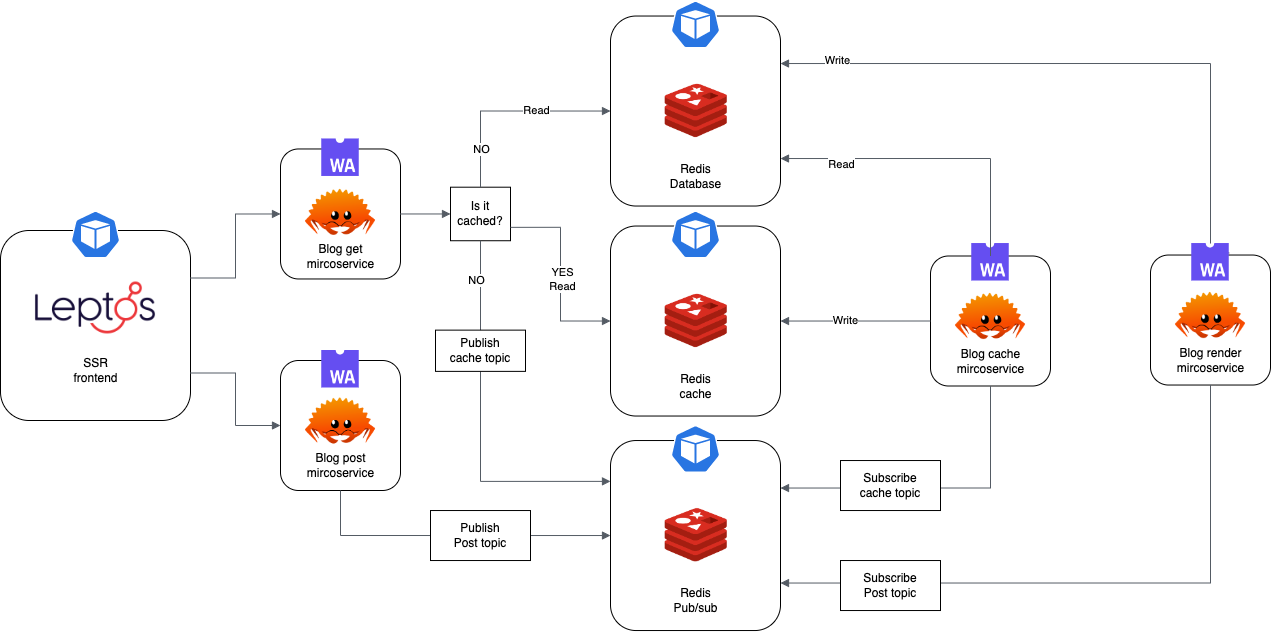

The diagram above was exported from draw.io. Its source (the exported page's mxGraphModel, read from the mxfile embedded in the PNG):
<mxGraphModel dx="1841" dy="960" grid="1" gridSize="10" guides="1" tooltips="1" connect="1" arrows="1" fold="1" page="1" pageScale="1" pageWidth="850" pageHeight="1100" math="0" shadow="0">
  <root>
    <mxCell id="0" />
    <mxCell id="1" parent="0" />
    <mxCell id="0HTmdkVEXk-RJ5kZQGaz-10" value="" style="rounded=1;whiteSpace=wrap;html=1;" parent="1" vertex="1">
      <mxGeometry x="970" y="435.5300000000001" width="170" height="190" as="geometry" />
    </mxCell>
    <mxCell id="yRNWMfG2K2iIrsNdLxqQ-3" value="" style="rounded=1;whiteSpace=wrap;html=1;" parent="1" vertex="1">
      <mxGeometry x="360" y="440" width="190" height="190" as="geometry" />
    </mxCell>
    <mxCell id="yRNWMfG2K2iIrsNdLxqQ-5" value="" style="rounded=1;whiteSpace=wrap;html=1;" parent="1" vertex="1">
      <mxGeometry x="640" y="358.47" width="120" height="130" as="geometry" />
    </mxCell>
    <mxCell id="yRNWMfG2K2iIrsNdLxqQ-2" value="" style="shape=image;verticalLabelPosition=bottom;labelBackgroundColor=default;verticalAlign=top;aspect=fixed;imageAspect=0;image=data:image/png,(base64 omitted: 60368 chars);" parent="1" vertex="1">
      <mxGeometry x="390" y="485" width="130" height="65" as="geometry" />
    </mxCell>
    <mxCell id="yRNWMfG2K2iIrsNdLxqQ-4" value="" style="sketch=0;html=1;dashed=0;whitespace=wrap;fillColor=#2875E2;strokeColor=#ffffff;points=[[0.005,0.63,0],[0.1,0.2,0],[0.9,0.2,0],[0.5,0,0],[0.995,0.63,0],[0.72,0.99,0],[0.5,1,0],[0.28,0.99,0]];verticalLabelPosition=bottom;align=center;verticalAlign=top;shape=mxgraph.kubernetes.icon;prIcon=pod" parent="1" vertex="1">
      <mxGeometry x="430" y="420" width="50" height="48" as="geometry" />
    </mxCell>
    <mxCell id="0HTmdkVEXk-RJ5kZQGaz-1" value="" style="shape=image;verticalLabelPosition=bottom;labelBackgroundColor=default;verticalAlign=top;aspect=fixed;imageAspect=0;image=https://upload.wikimedia.org/wikipedia/commons/thumb/1/1f/WebAssembly_Logo.svg/2048px-WebAssembly_Logo.svg.png;" parent="1" vertex="1">
      <mxGeometry x="681.25" y="348.47" width="37.5" height="37.5" as="geometry" />
    </mxCell>
    <mxCell id="0HTmdkVEXk-RJ5kZQGaz-2" value="SSR&lt;br&gt;frontend" style="text;html=1;align=center;verticalAlign=middle;resizable=0;points=[];autosize=1;strokeColor=none;fillColor=none;" parent="1" vertex="1">
      <mxGeometry x="420" y="560" width="70" height="40" as="geometry" />
    </mxCell>
    <mxCell id="0HTmdkVEXk-RJ5kZQGaz-3" value="Blog get&lt;br&gt;mircoservice" style="text;html=1;align=center;verticalAlign=middle;resizable=0;points=[];autosize=1;strokeColor=none;fillColor=none;" parent="1" vertex="1">
      <mxGeometry x="655" y="446.47" width="90" height="40" as="geometry" />
    </mxCell>
    <mxCell id="0HTmdkVEXk-RJ5kZQGaz-4" value="" style="shape=image;verticalLabelPosition=bottom;labelBackgroundColor=default;verticalAlign=top;aspect=fixed;imageAspect=0;image=https://upload.wikimedia.org/wikipedia/commons/thumb/2/20/Rustacean-orig-noshadow.svg/220px-Rustacean-orig-noshadow.svg.png;" parent="1" vertex="1">
      <mxGeometry x="662.5" y="396.35" width="75" height="50.12" as="geometry" />
    </mxCell>
    <mxCell id="0HTmdkVEXk-RJ5kZQGaz-5" value="" style="rounded=1;whiteSpace=wrap;html=1;" parent="1" vertex="1">
      <mxGeometry x="640" y="570" width="120" height="130" as="geometry" />
    </mxCell>
    <mxCell id="0HTmdkVEXk-RJ5kZQGaz-6" value="" style="shape=image;verticalLabelPosition=bottom;labelBackgroundColor=default;verticalAlign=top;aspect=fixed;imageAspect=0;image=https://upload.wikimedia.org/wikipedia/commons/thumb/1/1f/WebAssembly_Logo.svg/2048px-WebAssembly_Logo.svg.png;" parent="1" vertex="1">
      <mxGeometry x="681.25" y="560" width="37.5" height="37.5" as="geometry" />
    </mxCell>
    <mxCell id="0HTmdkVEXk-RJ5kZQGaz-7" value="Blog post&lt;br&gt;mircoservice" style="text;html=1;align=center;verticalAlign=middle;resizable=0;points=[];autosize=1;strokeColor=none;fillColor=none;" parent="1" vertex="1">
      <mxGeometry x="655" y="655.06" width="90" height="40" as="geometry" />
    </mxCell>
    <mxCell id="0HTmdkVEXk-RJ5kZQGaz-8" value="" style="shape=image;verticalLabelPosition=bottom;labelBackgroundColor=default;verticalAlign=top;aspect=fixed;imageAspect=0;image=https://upload.wikimedia.org/wikipedia/commons/thumb/2/20/Rustacean-orig-noshadow.svg/220px-Rustacean-orig-noshadow.svg.png;" parent="1" vertex="1">
      <mxGeometry x="662.5" y="604.9399999999999" width="75" height="50.12" as="geometry" />
    </mxCell>
    <mxCell id="0HTmdkVEXk-RJ5kZQGaz-9" value="" style="shape=image;verticalLabelPosition=bottom;labelBackgroundColor=default;verticalAlign=top;aspect=fixed;imageAspect=0;image=https://dwglogo.com/wp-content/uploads/2017/12/1100px_Redis_Logo_01.png;clipPath=inset(19.08% 24% 18.6% 23%);" parent="1" vertex="1">
      <mxGeometry x="1016.25" y="499.09000000000003" width="77.5" height="62.88" as="geometry" />
    </mxCell>
    <mxCell id="0HTmdkVEXk-RJ5kZQGaz-11" value="" style="sketch=0;html=1;dashed=0;whitespace=wrap;fillColor=#2875E2;strokeColor=#ffffff;points=[[0.005,0.63,0],[0.1,0.2,0],[0.9,0.2,0],[0.5,0,0],[0.995,0.63,0],[0.72,0.99,0],[0.5,1,0],[0.28,0.99,0]];verticalLabelPosition=bottom;align=center;verticalAlign=top;shape=mxgraph.kubernetes.icon;prIcon=pod" parent="1" vertex="1">
      <mxGeometry x="1030" y="420.0000000000001" width="50" height="48" as="geometry" />
    </mxCell>
    <mxCell id="0HTmdkVEXk-RJ5kZQGaz-12" value="Redis&lt;br&gt;cache" style="text;html=1;align=center;verticalAlign=middle;resizable=0;points=[];autosize=1;strokeColor=none;fillColor=none;" parent="1" vertex="1">
      <mxGeometry x="1025" y="575.53" width="60" height="40" as="geometry" />
    </mxCell>
    <mxCell id="0HTmdkVEXk-RJ5kZQGaz-14" value="" style="rounded=1;whiteSpace=wrap;html=1;" parent="1" vertex="1">
      <mxGeometry x="970" y="650.0300000000001" width="170" height="190" as="geometry" />
    </mxCell>
    <mxCell id="0HTmdkVEXk-RJ5kZQGaz-15" value="" style="shape=image;verticalLabelPosition=bottom;labelBackgroundColor=default;verticalAlign=top;aspect=fixed;imageAspect=0;image=https://dwglogo.com/wp-content/uploads/2017/12/1100px_Redis_Logo_01.png;clipPath=inset(19.08% 24% 18.6% 23%);" parent="1" vertex="1">
      <mxGeometry x="1016.25" y="713.59" width="77.5" height="62.88" as="geometry" />
    </mxCell>
    <mxCell id="0HTmdkVEXk-RJ5kZQGaz-16" value="" style="sketch=0;html=1;dashed=0;whitespace=wrap;fillColor=#2875E2;strokeColor=#ffffff;points=[[0.005,0.63,0],[0.1,0.2,0],[0.9,0.2,0],[0.5,0,0],[0.995,0.63,0],[0.72,0.99,0],[0.5,1,0],[0.28,0.99,0]];verticalLabelPosition=bottom;align=center;verticalAlign=top;shape=mxgraph.kubernetes.icon;prIcon=pod" parent="1" vertex="1">
      <mxGeometry x="1030" y="634.5000000000001" width="50" height="48" as="geometry" />
    </mxCell>
    <mxCell id="0HTmdkVEXk-RJ5kZQGaz-17" value="Redis&lt;br&gt;Pub/sub" style="text;html=1;align=center;verticalAlign=middle;resizable=0;points=[];autosize=1;strokeColor=none;fillColor=none;" parent="1" vertex="1">
      <mxGeometry x="1020" y="790.0300000000001" width="70" height="40" as="geometry" />
    </mxCell>
    <mxCell id="0HTmdkVEXk-RJ5kZQGaz-18" value="" style="rounded=1;whiteSpace=wrap;html=1;" parent="1" vertex="1">
      <mxGeometry x="970" y="225.53000000000011" width="170" height="190" as="geometry" />
    </mxCell>
    <mxCell id="0HTmdkVEXk-RJ5kZQGaz-19" value="" style="shape=image;verticalLabelPosition=bottom;labelBackgroundColor=default;verticalAlign=top;aspect=fixed;imageAspect=0;image=https://dwglogo.com/wp-content/uploads/2017/12/1100px_Redis_Logo_01.png;clipPath=inset(19.08% 24% 18.6% 23%);" parent="1" vertex="1">
      <mxGeometry x="1016.25" y="289.09000000000003" width="77.5" height="62.88" as="geometry" />
    </mxCell>
    <mxCell id="0HTmdkVEXk-RJ5kZQGaz-20" value="" style="sketch=0;html=1;dashed=0;whitespace=wrap;fillColor=#2875E2;strokeColor=#ffffff;points=[[0.005,0.63,0],[0.1,0.2,0],[0.9,0.2,0],[0.5,0,0],[0.995,0.63,0],[0.72,0.99,0],[0.5,1,0],[0.28,0.99,0]];verticalLabelPosition=bottom;align=center;verticalAlign=top;shape=mxgraph.kubernetes.icon;prIcon=pod" parent="1" vertex="1">
      <mxGeometry x="1030" y="210.00000000000014" width="50" height="48" as="geometry" />
    </mxCell>
    <mxCell id="0HTmdkVEXk-RJ5kZQGaz-21" value="Redis&lt;br&gt;Database" style="text;html=1;align=center;verticalAlign=middle;resizable=0;points=[];autosize=1;strokeColor=none;fillColor=none;" parent="1" vertex="1">
      <mxGeometry x="1020" y="365.5300000000001" width="70" height="40" as="geometry" />
    </mxCell>
    <mxCell id="0HTmdkVEXk-RJ5kZQGaz-22" value="" style="rounded=1;whiteSpace=wrap;html=1;" parent="1" vertex="1">
      <mxGeometry x="1510" y="464.53" width="120" height="130" as="geometry" />
    </mxCell>
    <mxCell id="0HTmdkVEXk-RJ5kZQGaz-24" value="Blog render&lt;br&gt;mircoservice" style="text;html=1;align=center;verticalAlign=middle;resizable=0;points=[];autosize=1;strokeColor=none;fillColor=none;" parent="1" vertex="1">
      <mxGeometry x="1525" y="549.5899999999999" width="90" height="40" as="geometry" />
    </mxCell>
    <mxCell id="0HTmdkVEXk-RJ5kZQGaz-25" value="" style="shape=image;verticalLabelPosition=bottom;labelBackgroundColor=default;verticalAlign=top;aspect=fixed;imageAspect=0;image=https://upload.wikimedia.org/wikipedia/commons/thumb/2/20/Rustacean-orig-noshadow.svg/220px-Rustacean-orig-noshadow.svg.png;" parent="1" vertex="1">
      <mxGeometry x="1532.5" y="499.47" width="75" height="50.12" as="geometry" />
    </mxCell>
    <mxCell id="0HTmdkVEXk-RJ5kZQGaz-26" value="" style="edgeStyle=orthogonalEdgeStyle;html=1;endArrow=block;elbow=vertical;startArrow=none;endFill=1;strokeColor=#545B64;rounded=0;exitX=1;exitY=0.75;exitDx=0;exitDy=0;entryX=0;entryY=0.5;entryDx=0;entryDy=0;" parent="1" source="yRNWMfG2K2iIrsNdLxqQ-3" target="0HTmdkVEXk-RJ5kZQGaz-5" edge="1">
      <mxGeometry width="100" relative="1" as="geometry">
        <mxPoint x="380" y="690" as="sourcePoint" />
        <mxPoint x="550" y="690" as="targetPoint" />
      </mxGeometry>
    </mxCell>
    <mxCell id="0HTmdkVEXk-RJ5kZQGaz-27" value="" style="edgeStyle=orthogonalEdgeStyle;html=1;endArrow=block;elbow=vertical;startArrow=none;endFill=1;strokeColor=#545B64;rounded=0;exitX=1;exitY=0.25;exitDx=0;exitDy=0;entryX=0;entryY=0.5;entryDx=0;entryDy=0;" parent="1" source="yRNWMfG2K2iIrsNdLxqQ-3" target="yRNWMfG2K2iIrsNdLxqQ-5" edge="1">
      <mxGeometry width="100" relative="1" as="geometry">
        <mxPoint x="560" y="592.5" as="sourcePoint" />
        <mxPoint x="650" y="621.44" as="targetPoint" />
      </mxGeometry>
    </mxCell>
    <mxCell id="0HTmdkVEXk-RJ5kZQGaz-29" value="" style="edgeStyle=orthogonalEdgeStyle;html=1;endArrow=block;elbow=vertical;startArrow=none;endFill=1;strokeColor=#545B64;rounded=0;entryX=0;entryY=0.5;entryDx=0;entryDy=0;exitX=0.5;exitY=1;exitDx=0;exitDy=0;" parent="1" source="0HTmdkVEXk-RJ5kZQGaz-5" target="0HTmdkVEXk-RJ5kZQGaz-14" edge="1">
      <mxGeometry width="100" relative="1" as="geometry">
        <mxPoint x="380" y="600" as="sourcePoint" />
        <mxPoint x="480" y="600" as="targetPoint" />
      </mxGeometry>
    </mxCell>
    <mxCell id="0HTmdkVEXk-RJ5kZQGaz-30" value="Publish&lt;br&gt;Post topic" style="rounded=0;whiteSpace=wrap;html=1;" parent="1" vertex="1">
      <mxGeometry x="790" y="720.03" width="100" height="50" as="geometry" />
    </mxCell>
    <mxCell id="0HTmdkVEXk-RJ5kZQGaz-35" value="Is it cached?" style="rounded=0;whiteSpace=wrap;html=1;" parent="1" vertex="1">
      <mxGeometry x="810" y="396.70000000000005" width="60" height="53.53" as="geometry" />
    </mxCell>
    <mxCell id="0HTmdkVEXk-RJ5kZQGaz-36" value="" style="edgeStyle=orthogonalEdgeStyle;html=1;endArrow=block;elbow=vertical;startArrow=none;endFill=1;strokeColor=#545B64;rounded=0;exitX=1;exitY=0.5;exitDx=0;exitDy=0;entryX=0;entryY=0.5;entryDx=0;entryDy=0;" parent="1" source="yRNWMfG2K2iIrsNdLxqQ-5" target="0HTmdkVEXk-RJ5kZQGaz-35" edge="1">
      <mxGeometry width="100" relative="1" as="geometry">
        <mxPoint x="500" y="580" as="sourcePoint" />
        <mxPoint x="600" y="580" as="targetPoint" />
      </mxGeometry>
    </mxCell>
    <mxCell id="0HTmdkVEXk-RJ5kZQGaz-37" value="" style="edgeStyle=orthogonalEdgeStyle;html=1;endArrow=none;elbow=vertical;startArrow=block;startFill=1;strokeColor=#545B64;rounded=0;exitX=1;exitY=0.75;exitDx=0;exitDy=0;entryX=0.5;entryY=1;entryDx=0;entryDy=0;" parent="1" source="0HTmdkVEXk-RJ5kZQGaz-14" target="0HTmdkVEXk-RJ5kZQGaz-22" edge="1">
      <mxGeometry width="100" relative="1" as="geometry">
        <mxPoint x="1140" y="697.5300000000002" as="sourcePoint" />
        <mxPoint x="1370" y="698" as="targetPoint" />
      </mxGeometry>
    </mxCell>
    <mxCell id="0HTmdkVEXk-RJ5kZQGaz-38" value="Subscribe&lt;br&gt;Post topic" style="rounded=0;whiteSpace=wrap;html=1;" parent="1" vertex="1">
      <mxGeometry x="1200" y="770.03" width="100" height="50" as="geometry" />
    </mxCell>
    <mxCell id="0HTmdkVEXk-RJ5kZQGaz-39" value="" style="edgeStyle=orthogonalEdgeStyle;html=1;endArrow=block;elbow=vertical;startArrow=none;endFill=1;strokeColor=#545B64;rounded=0;exitX=1;exitY=0.75;exitDx=0;exitDy=0;entryX=0;entryY=0.5;entryDx=0;entryDy=0;" parent="1" source="0HTmdkVEXk-RJ5kZQGaz-35" target="0HTmdkVEXk-RJ5kZQGaz-10" edge="1">
      <mxGeometry width="100" relative="1" as="geometry">
        <mxPoint x="530" y="580" as="sourcePoint" />
        <mxPoint x="630" y="580" as="targetPoint" />
      </mxGeometry>
    </mxCell>
    <mxCell id="0HTmdkVEXk-RJ5kZQGaz-40" value="YES&lt;br&gt;Read" style="edgeLabel;html=1;align=center;verticalAlign=middle;resizable=0;points=[];" parent="0HTmdkVEXk-RJ5kZQGaz-39" connectable="0" vertex="1">
      <mxGeometry x="0.1886" y="1" relative="1" as="geometry">
        <mxPoint y="-13" as="offset" />
      </mxGeometry>
    </mxCell>
    <mxCell id="0HTmdkVEXk-RJ5kZQGaz-41" value="" style="edgeStyle=orthogonalEdgeStyle;html=1;endArrow=block;elbow=vertical;startArrow=none;endFill=1;strokeColor=#545B64;rounded=0;exitX=0.5;exitY=1;exitDx=0;exitDy=0;entryX=0;entryY=0.215;entryDx=0;entryDy=0;entryPerimeter=0;" parent="1" source="0HTmdkVEXk-RJ5kZQGaz-35" target="0HTmdkVEXk-RJ5kZQGaz-14" edge="1">
      <mxGeometry width="100" relative="1" as="geometry">
        <mxPoint x="530" y="580" as="sourcePoint" />
        <mxPoint x="630" y="580" as="targetPoint" />
      </mxGeometry>
    </mxCell>
    <mxCell id="0HTmdkVEXk-RJ5kZQGaz-43" value="NO" style="edgeLabel;html=1;align=center;verticalAlign=middle;resizable=0;points=[];" parent="0HTmdkVEXk-RJ5kZQGaz-41" connectable="0" vertex="1">
      <mxGeometry x="-0.7427" relative="1" as="geometry">
        <mxPoint x="-5" y="-9" as="offset" />
      </mxGeometry>
    </mxCell>
    <mxCell id="0HTmdkVEXk-RJ5kZQGaz-44" value="Publish&lt;br&gt;cache topic" style="rounded=0;whiteSpace=wrap;html=1;" parent="1" vertex="1">
      <mxGeometry x="795" y="539.63" width="90" height="41.25" as="geometry" />
    </mxCell>
    <mxCell id="0HTmdkVEXk-RJ5kZQGaz-47" value="" style="edgeStyle=orthogonalEdgeStyle;html=1;endArrow=block;elbow=vertical;startArrow=none;endFill=1;strokeColor=#545B64;rounded=0;exitX=0.5;exitY=0;exitDx=0;exitDy=0;entryX=0;entryY=0.5;entryDx=0;entryDy=0;" parent="1" source="0HTmdkVEXk-RJ5kZQGaz-35" target="0HTmdkVEXk-RJ5kZQGaz-18" edge="1">
      <mxGeometry width="100" relative="1" as="geometry">
        <mxPoint x="760" y="580" as="sourcePoint" />
        <mxPoint x="860" y="580" as="targetPoint" />
      </mxGeometry>
    </mxCell>
    <mxCell id="0HTmdkVEXk-RJ5kZQGaz-48" value="NO" style="edgeLabel;html=1;align=center;verticalAlign=middle;resizable=0;points=[];" parent="0HTmdkVEXk-RJ5kZQGaz-47" connectable="0" vertex="1">
      <mxGeometry x="-0.7472" y="2" relative="1" as="geometry">
        <mxPoint x="2" y="-12" as="offset" />
      </mxGeometry>
    </mxCell>
    <mxCell id="0HTmdkVEXk-RJ5kZQGaz-55" value="Read" style="edgeLabel;html=1;align=center;verticalAlign=middle;resizable=0;points=[];" parent="0HTmdkVEXk-RJ5kZQGaz-47" connectable="0" vertex="1">
      <mxGeometry x="0.2762" y="1" relative="1" as="geometry">
        <mxPoint as="offset" />
      </mxGeometry>
    </mxCell>
    <mxCell id="0HTmdkVEXk-RJ5kZQGaz-49" value="" style="rounded=1;whiteSpace=wrap;html=1;" parent="1" vertex="1">
      <mxGeometry x="1290" y="465.5" width="120" height="130" as="geometry" />
    </mxCell>
    <mxCell id="0HTmdkVEXk-RJ5kZQGaz-50" value="" style="shape=image;verticalLabelPosition=bottom;labelBackgroundColor=default;verticalAlign=top;aspect=fixed;imageAspect=0;image=https://upload.wikimedia.org/wikipedia/commons/thumb/1/1f/WebAssembly_Logo.svg/2048px-WebAssembly_Logo.svg.png;" parent="1" vertex="1">
      <mxGeometry x="1331.25" y="453.03" width="37.5" height="37.5" as="geometry" />
    </mxCell>
    <mxCell id="0HTmdkVEXk-RJ5kZQGaz-51" value="Blog cache&lt;br&gt;mircoservice" style="text;html=1;align=center;verticalAlign=middle;resizable=0;points=[];autosize=1;strokeColor=none;fillColor=none;" parent="1" vertex="1">
      <mxGeometry x="1305" y="550.5599999999998" width="90" height="40" as="geometry" />
    </mxCell>
    <mxCell id="0HTmdkVEXk-RJ5kZQGaz-52" value="" style="shape=image;verticalLabelPosition=bottom;labelBackgroundColor=default;verticalAlign=top;aspect=fixed;imageAspect=0;image=https://upload.wikimedia.org/wikipedia/commons/thumb/2/20/Rustacean-orig-noshadow.svg/220px-Rustacean-orig-noshadow.svg.png;" parent="1" vertex="1">
      <mxGeometry x="1312.5" y="500.44000000000005" width="75" height="50.12" as="geometry" />
    </mxCell>
    <mxCell id="0HTmdkVEXk-RJ5kZQGaz-53" value="" style="edgeStyle=orthogonalEdgeStyle;html=1;endArrow=block;elbow=vertical;startArrow=none;endFill=1;strokeColor=#545B64;rounded=0;exitX=0.5;exitY=1;exitDx=0;exitDy=0;entryX=1;entryY=0.25;entryDx=0;entryDy=0;" parent="1" source="0HTmdkVEXk-RJ5kZQGaz-49" target="0HTmdkVEXk-RJ5kZQGaz-14" edge="1">
      <mxGeometry width="100" relative="1" as="geometry">
        <mxPoint x="760" y="580" as="sourcePoint" />
        <mxPoint x="860" y="580" as="targetPoint" />
      </mxGeometry>
    </mxCell>
    <mxCell id="0HTmdkVEXk-RJ5kZQGaz-54" value="Subscribe&lt;br&gt;cache topic" style="rounded=0;whiteSpace=wrap;html=1;" parent="1" vertex="1">
      <mxGeometry x="1200" y="670.03" width="100" height="50" as="geometry" />
    </mxCell>
    <mxCell id="0HTmdkVEXk-RJ5kZQGaz-56" value="" style="edgeStyle=orthogonalEdgeStyle;html=1;endArrow=none;elbow=vertical;startArrow=block;startFill=1;strokeColor=#545B64;rounded=0;exitX=1;exitY=0.75;exitDx=0;exitDy=0;entryX=0.5;entryY=0;entryDx=0;entryDy=0;" parent="1" source="0HTmdkVEXk-RJ5kZQGaz-18" target="0HTmdkVEXk-RJ5kZQGaz-49" edge="1">
      <mxGeometry width="100" relative="1" as="geometry">
        <mxPoint x="760" y="570" as="sourcePoint" />
        <mxPoint x="860" y="570" as="targetPoint" />
      </mxGeometry>
    </mxCell>
    <mxCell id="0HTmdkVEXk-RJ5kZQGaz-57" value="Read" style="edgeLabel;html=1;align=center;verticalAlign=middle;resizable=0;points=[];" parent="0HTmdkVEXk-RJ5kZQGaz-56" connectable="0" vertex="1">
      <mxGeometry x="0.5037" y="1" relative="1" as="geometry">
        <mxPoint x="-151" y="-15" as="offset" />
      </mxGeometry>
    </mxCell>
    <mxCell id="0HTmdkVEXk-RJ5kZQGaz-58" value="" style="edgeStyle=orthogonalEdgeStyle;html=1;endArrow=none;elbow=vertical;startArrow=block;startFill=1;strokeColor=#545B64;rounded=0;exitX=1;exitY=0.5;exitDx=0;exitDy=0;entryX=0;entryY=0.5;entryDx=0;entryDy=0;" parent="1" source="0HTmdkVEXk-RJ5kZQGaz-10" target="0HTmdkVEXk-RJ5kZQGaz-49" edge="1">
      <mxGeometry width="100" relative="1" as="geometry">
        <mxPoint x="760" y="570" as="sourcePoint" />
        <mxPoint x="860" y="570" as="targetPoint" />
      </mxGeometry>
    </mxCell>
    <mxCell id="0HTmdkVEXk-RJ5kZQGaz-59" value="Write" style="edgeLabel;html=1;align=center;verticalAlign=middle;resizable=0;points=[];" parent="0HTmdkVEXk-RJ5kZQGaz-58" connectable="0" vertex="1">
      <mxGeometry x="-0.1283" y="1" relative="1" as="geometry">
        <mxPoint as="offset" />
      </mxGeometry>
    </mxCell>
    <mxCell id="0HTmdkVEXk-RJ5kZQGaz-60" value="" style="edgeStyle=orthogonalEdgeStyle;html=1;endArrow=none;elbow=vertical;startArrow=none;startFill=1;strokeColor=#545B64;rounded=0;exitX=1;exitY=0.25;exitDx=0;exitDy=0;entryX=0.5;entryY=0;entryDx=0;entryDy=0;" parent="1" source="0HTmdkVEXk-RJ5kZQGaz-23" target="0HTmdkVEXk-RJ5kZQGaz-22" edge="1">
      <mxGeometry width="100" relative="1" as="geometry">
        <mxPoint x="760" y="570" as="sourcePoint" />
        <mxPoint x="1590" y="410" as="targetPoint" />
      </mxGeometry>
    </mxCell>
    <mxCell id="0HTmdkVEXk-RJ5kZQGaz-62" value="" style="edgeStyle=orthogonalEdgeStyle;html=1;endArrow=none;elbow=vertical;startArrow=block;startFill=1;strokeColor=#545B64;rounded=0;exitX=1;exitY=0.25;exitDx=0;exitDy=0;entryX=0.5;entryY=0;entryDx=0;entryDy=0;" parent="1" source="0HTmdkVEXk-RJ5kZQGaz-18" target="0HTmdkVEXk-RJ5kZQGaz-23" edge="1">
      <mxGeometry width="100" relative="1" as="geometry">
        <mxPoint x="1140" y="273.0300000000002" as="sourcePoint" />
        <mxPoint x="1570" y="464.53" as="targetPoint" />
      </mxGeometry>
    </mxCell>
    <mxCell id="0HTmdkVEXk-RJ5kZQGaz-63" value="Write" style="edgeLabel;html=1;align=center;verticalAlign=middle;resizable=0;points=[];" parent="0HTmdkVEXk-RJ5kZQGaz-62" connectable="0" vertex="1">
      <mxGeometry x="-0.8119" y="4" relative="1" as="geometry">
        <mxPoint as="offset" />
      </mxGeometry>
    </mxCell>
    <mxCell id="0HTmdkVEXk-RJ5kZQGaz-23" value="" style="shape=image;verticalLabelPosition=bottom;labelBackgroundColor=default;verticalAlign=top;aspect=fixed;imageAspect=0;image=https://upload.wikimedia.org/wikipedia/commons/thumb/1/1f/WebAssembly_Logo.svg/2048px-WebAssembly_Logo.svg.png;" parent="1" vertex="1">
      <mxGeometry x="1551.25" y="453.03" width="37.5" height="37.5" as="geometry" />
    </mxCell>
  </root>
</mxGraphModel>